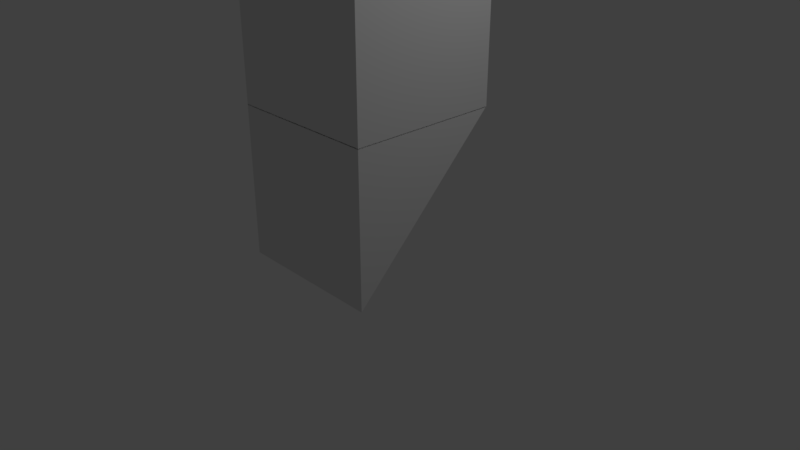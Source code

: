 # Source: periscope.blend  (saved by Blender 2.79.0; exported with 4.5.12 LTS)
import bpy
from mathutils import Matrix  # noqa: F401  (used for matrix-valued properties, if any)

bpy.ops.wm.read_factory_settings(use_empty=True)
scene = bpy.context.scene
scene.name = 'Scene'

# ---- collections
col_collection_1 = bpy.data.collections.new('Collection 1'); scene.collection.children.link(col_collection_1)

# ---- world
world_world = bpy.data.worlds.new('World'); scene.world = world_world
world_world.color = (0.05088, 0.05088, 0.05088)
world_world.use_sun_shadow = False
world_world.sun_shadow_jitter_overblur = 0.0
world_world.cycles.sampling_method = 'MANUAL'

# ---- cameras
cam_camera = bpy.data.cameras.new('Camera')
cam_camera.clip_end = 100.0
cam_camera.lens = 35.0
cam_camera.sensor_width = 32.0
cam_camera.sensor_height = 18.0
cam_camera.ortho_scale = 7.314
cam_camera.dof.focus_distance = 0.0
cam_camera.dof.aperture_fstop = 128.0

# ---- lights
light_lamp = bpy.data.lights.new('Lamp', 'POINT')
light_lamp.transmission_factor = 0.0
light_lamp.cutoff_distance = 30.0
light_lamp.energy = 100.0
light_lamp.shadow_buffer_clip_start = 1.001
light_lamp.shadow_soft_size = 0.1
light_lamp.shadow_maximum_resolution = 0.006
light_lamp.use_absolute_resolution = True

# ---- meshes
me_cube_001 = bpy.data.meshes.new('Cube.001')
me_cube_001.from_pydata([(-1.0, -1.0, -1.0), (-1.0, -1.0, 1.0), (-1.0, 1.0, -1.0), (1.0, -1.0, -1.0), (1.0, -1.0, 1.0), (1.0, 1.0, -1.0), (1.0, -1.0, -0.9884), (1.0, -1.0, -2.988), (1.0, 1.0, -0.9884), (1.0, 1.0, -2.988), (-1.0, -1.0, -0.9884), (-1.0, -1.0, -2.988), (-1.0, 1.0, -0.9884), (-1.0, 1.0, -2.988), (-1.0, 1.0, -2.967), (-1.0, 1.0, -4.967), (-1.0, -1.0, -2.967), (1.0, 1.0, -2.967), (1.0, 1.0, -4.967), (1.0, -1.0, -2.967)], [], [(0, 1, 2), (5, 4, 3), (1, 4, 5, 2), (3, 4, 1, 0), (2, 5, 3, 0), (6, 7, 9, 8), (8, 9, 13, 12), (12, 13, 11, 10), (10, 11, 7, 6), (8, 12, 10, 6), (13, 9, 7, 11), (14, 15, 16), (19, 18, 17), (15, 18, 19, 16), (17, 18, 15, 14), (16, 19, 17, 14)])
me_cube_001.use_remesh_preserve_volume = False
me_cube_001.use_remesh_preserve_attributes = False
me_cube_001.use_mirror_vertex_groups = False
me_cube_001.update()

# ---- objects
ob_cube = bpy.data.objects.new('Cube', me_cube_001)
ob_lamp = bpy.data.objects.new('Lamp', light_lamp)
ob_camera = bpy.data.objects.new('Camera', cam_camera)

# ---- transforms, parenting, visibility, modifiers, constraints
ob_cube.location = (0.0, 0.0, 1.0)
ob_cube.rotation_euler = (3.142, 0.0, 3.142)
ob_cube.lineart.crease_threshold = 0.0
ob_lamp.location = (4.076, 1.005, 5.904)
ob_lamp.rotation_euler = (0.6503, 0.05522, 1.866)
ob_lamp.lock_rotations_4d = False
ob_lamp.empty_display_type = 'ARROWS'
ob_lamp.color = (0.0, 0.0, 0.0, 0.0)
ob_lamp.lineart.crease_threshold = 0.0
ob_camera.location = (7.481, -6.508, 5.344)
ob_camera.rotation_euler = (1.109, 0.0, 0.8149)
ob_camera.lock_rotations_4d = False
ob_camera.empty_display_type = 'ARROWS'
ob_camera.color = (0.0, 0.0, 0.0, 0.0)
ob_camera.display_type = 'WIRE'
ob_camera.lineart.crease_threshold = 0.0

# ---- collection membership
col_collection_1.objects.link(ob_cube)
col_collection_1.objects.link(ob_lamp)
col_collection_1.objects.link(ob_camera)

# ---- scene / render settings (as saved in the file)
scene.camera = ob_camera
scene.frame_start = 1; scene.frame_end = 250; scene.frame_set(1)
scene.render.engine = 'BLENDER_EEVEE_NEXT'
scene.render.resolution_percentage = 50
scene.render.dither_intensity = 0.0
scene.cycles.use_denoising = False
scene.cycles.samples = 128
scene.cycles.sampling_pattern = 'TABULATED_SOBOL'
scene.cycles.use_adaptive_sampling = False
scene.cycles.use_light_tree = False
scene.cycles.blur_glossy = 0.0
scene.cycles.sample_clamp_indirect = 0.0
scene.view_settings.view_transform = 'Standard'
bpy.context.view_layer.update()

